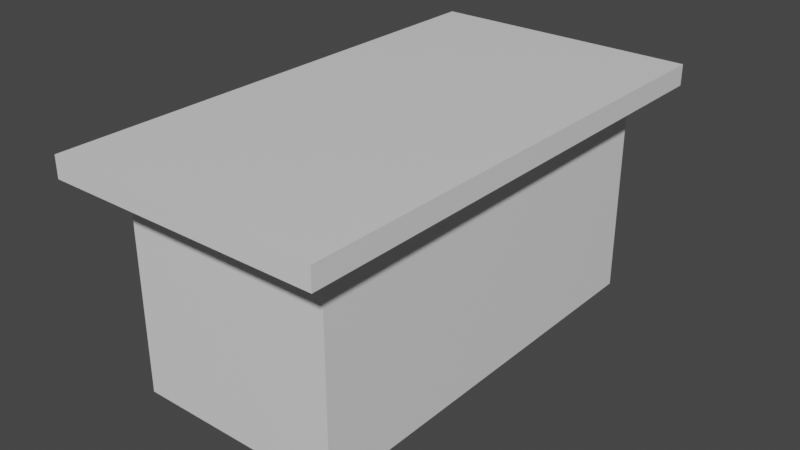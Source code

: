 # Source: table.blend  (saved by Blender 2.80.75; exported with 4.5.12 LTS)
import bpy
from mathutils import Matrix  # noqa: F401  (used for matrix-valued properties, if any)

bpy.ops.wm.read_factory_settings(use_empty=True)
scene = bpy.context.scene
scene.name = 'Scene'

# ---- collections
col_collection = bpy.data.collections.new('Collection'); scene.collection.children.link(col_collection)

# ---- materials (node trees are filled in below, after node groups)
mat_material = bpy.data.materials.new('Material')
mat_material.alpha_threshold = 0.0
mat_material.use_transparent_shadow = False
mat_material.line_color = (0.0, 0.0, 0.0, 1.0)

# ---- material node trees
mat_material.use_nodes = True; mat_material.node_tree.nodes.clear()
_N = mat_material.node_tree.nodes; _L = mat_material.node_tree.links
n0 = _N.new('ShaderNodeOutputMaterial'); n0.name = 'Material Output'; n0.location = (300, 300)
n1 = _N.new('ShaderNodeBsdfPrincipled'); n1.name = 'Principled BSDF'; n1.location = (10, 300)
n1.distribution = 'GGX'
n1.subsurface_method = 'BURLEY'
n1.inputs[2].default_value = 0.4
n1.inputs[3].default_value = 1.45
n1.inputs[27].default_value = (0.0, 0.0, 0.0, 1.0)
n1.inputs[28].default_value = 1.0
_L.new(n1.outputs[0], n0.inputs[0])
n0.is_active_output = True

# ---- world
world_world = bpy.data.worlds.new('World'); scene.world = world_world
world_world.use_nodes = True; world_world.node_tree.nodes.clear()
_N = world_world.node_tree.nodes; _L = world_world.node_tree.links
n0 = _N.new('ShaderNodeOutputWorld'); n0.name = 'World Output'; n0.location = (300, 300)
n1 = _N.new('ShaderNodeBackground'); n1.name = 'Background'; n1.location = (10, 300)
n1.inputs[0].default_value = (0.05088, 0.05088, 0.05088, 1.0)
_L.new(n1.outputs[0], n0.inputs[0])
n0.is_active_output = True
world_world.color = (0.05088, 0.05088, 0.05088)
world_world.use_sun_shadow = False
world_world.sun_shadow_jitter_overblur = 0.0

# ---- meshes
me_cube = bpy.data.meshes.new('Cube')
me_cube.from_pydata([(1.0, 1.0, 1.0), (1.0, 1.0, -1.0), (1.0, -1.0, 1.0), (1.0, -1.0, -1.0), (-1.0, 1.0, 1.0), (-1.0, 1.0, -1.0), (-1.0, -1.0, 1.0), (-1.0, -1.0, -1.0), (1.3, -1.2, 1.0), (-1.3, -1.2, 1.0), (1.3, 1.2, 1.0), (-1.3, 1.2, 1.0), (1.3, -1.2, 1.2), (-1.3, -1.2, 1.2), (1.3, 1.2, 1.2), (-1.3, 1.2, 1.2)], [], [(6, 2, 8, 9), (3, 2, 6, 7), (7, 6, 4, 5), (5, 1, 3, 7), (1, 0, 2, 3), (5, 4, 0, 1), (10, 11, 15, 14), (4, 6, 9, 11), (2, 0, 10, 8), (0, 4, 11, 10), (14, 15, 13, 12), (8, 10, 14, 12), (11, 9, 13, 15), (9, 8, 12, 13)])
_uv = me_cube.uv_layers.new(name='UVMap')
_uv.uv.foreach_set('vector', [0.03333, 0.04545, 0.03333, 0.3485, 7.947e-08, 0.3939, 0.0, 7.225e-08, 3.974e-08, 1.0, 0.0, 0.697, 0.3333, 0.697, 0.3333, 1.0, 1.0, 0.697, 0.6667, 0.697, 0.6667, 0.3939, 1.0, 0.3939, 0.6667, 1.0, 0.3333, 1.0, 0.3333, 0.697, 0.6667, 0.697, 0.3333, 0.697, 1.291e-07, 0.697, 0.0, 0.3939, 0.3333, 0.3939, 0.6667, 0.697, 0.3333, 0.697, 0.3333, 0.3939, 0.6667, 0.3939, 0.8, 0.3939, 0.8, 0.0, 0.8333, 0.0, 0.8333, 0.3939, 0.3667, 0.04545, 0.03333, 0.04545, 0.0, 7.225e-08, 0.4, 0.0, 0.03333, 0.3485, 0.3667, 0.3485, 0.4, 0.3939, 7.947e-08, 0.3939, 0.3667, 0.3485, 0.3667, 0.04545, 0.4, 0.0, 0.4, 0.3939, 0.4, 0.3939, 0.4, 7.225e-08, 0.8, 0.0, 0.8, 0.3939, 0.9, 0.0, 0.9, 0.3636, 0.8667, 0.3636, 0.8667, 1.806e-08, 0.9333, 0.0, 0.9333, 0.3636, 0.9, 0.3636, 0.9, 0.0, 0.8333, 0.3939, 0.8333, 0.0, 0.8667, 0.0, 0.8667, 0.3939])
me_cube.materials.append(mat_material)
me_cube.use_remesh_preserve_volume = False
me_cube.use_remesh_preserve_attributes = False
me_cube.use_mirror_vertex_groups = False
me_cube.update()

# ---- objects
ob_table = bpy.data.objects.new('Table', me_cube)

# ---- transforms, parenting, visibility, modifiers, constraints
ob_table.location = (0.0, 0.0, 0.0)
ob_table.scale = (1.0, 2.0, 1.0)
ob_table.lock_rotations_4d = False
ob_table.empty_display_type = 'ARROWS'
ob_table.lineart.crease_threshold = 0.0

# ---- collection membership
col_collection.objects.link(ob_table)

# ---- scene / render settings (as saved in the file)
scene.frame_start = 1; scene.frame_end = 250; scene.frame_set(1)
scene.render.engine = 'BLENDER_EEVEE_NEXT'
scene.cycles.use_denoising = False
scene.cycles.samples = 128
scene.cycles.sampling_pattern = 'TABULATED_SOBOL'
scene.cycles.use_adaptive_sampling = False
scene.cycles.use_light_tree = False
scene.view_settings.view_transform = 'Filmic'
bpy.context.view_layer.update()

# ---- added for rendering (the .blend has no active camera and no usable light): camera, sun
cam_auto = bpy.data.cameras.new('AutoCamera')
cam_auto.lens = 50.0
cam_auto.sensor_width = 36.0
cam_auto.clip_end = 1000.0
ob_auto_camera = bpy.data.objects.new('AutoCamera', cam_auto)
scene.collection.objects.link(ob_auto_camera)
ob_auto_camera.location = (5.44548, -6.53458, 4.45638)
ob_auto_camera.rotation_euler = (1.09748, -7.21219e-08, 0.694738)
scene.camera = ob_auto_camera
light_auto_sun = bpy.data.lights.new('AutoSun', 'SUN')
light_auto_sun.energy = 3.0
light_auto_sun.angle = 0.0523599
ob_auto_sun = bpy.data.objects.new('AutoSun', light_auto_sun)
scene.collection.objects.link(ob_auto_sun)
ob_auto_sun.rotation_euler = (0.872665, 0.174533, 0.523599)
bpy.context.view_layer.update()
